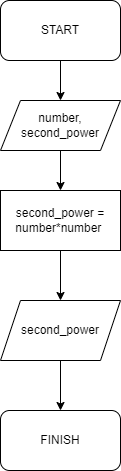

The diagram above was exported from draw.io. Its source (the exported page's mxGraphModel, read from the mxfile embedded in the PNG):
<mxGraphModel dx="839" dy="477" grid="1" gridSize="10" guides="1" tooltips="1" connect="1" arrows="1" fold="1" page="1" pageScale="1" pageWidth="850" pageHeight="1100" math="0" shadow="0">
  <root>
    <mxCell id="0" />
    <mxCell id="1" parent="0" />
    <mxCell id="XnkcTIKQYzETBFOH8aUO-1" value="FINISH" style="rounded=1;whiteSpace=wrap;html=1;fontSize=12;" vertex="1" parent="1">
      <mxGeometry x="360" y="460" width="120" height="60" as="geometry" />
    </mxCell>
    <mxCell id="XnkcTIKQYzETBFOH8aUO-5" value="" style="edgeStyle=orthogonalEdgeStyle;rounded=0;orthogonalLoop=1;jettySize=auto;html=1;fontSize=12;" edge="1" parent="1" source="XnkcTIKQYzETBFOH8aUO-3" target="XnkcTIKQYzETBFOH8aUO-4">
      <mxGeometry relative="1" as="geometry" />
    </mxCell>
    <mxCell id="XnkcTIKQYzETBFOH8aUO-3" value="START" style="rounded=1;whiteSpace=wrap;html=1;fontSize=12;" vertex="1" parent="1">
      <mxGeometry x="360" y="50" width="120" height="60" as="geometry" />
    </mxCell>
    <mxCell id="XnkcTIKQYzETBFOH8aUO-7" value="" style="edgeStyle=orthogonalEdgeStyle;rounded=0;orthogonalLoop=1;jettySize=auto;html=1;fontSize=12;" edge="1" parent="1" source="XnkcTIKQYzETBFOH8aUO-4" target="XnkcTIKQYzETBFOH8aUO-6">
      <mxGeometry relative="1" as="geometry" />
    </mxCell>
    <mxCell id="XnkcTIKQYzETBFOH8aUO-4" value="number, second_power" style="shape=parallelogram;perimeter=parallelogramPerimeter;whiteSpace=wrap;html=1;fixedSize=1;fontSize=12;" vertex="1" parent="1">
      <mxGeometry x="360" y="150" width="120" height="50" as="geometry" />
    </mxCell>
    <mxCell id="sPYBlsS9kEj5JiCpsR2w-3" value="" style="edgeStyle=orthogonalEdgeStyle;rounded=0;orthogonalLoop=1;jettySize=auto;html=1;fontSize=12;" edge="1" parent="1" source="XnkcTIKQYzETBFOH8aUO-6" target="sPYBlsS9kEj5JiCpsR2w-2">
      <mxGeometry relative="1" as="geometry" />
    </mxCell>
    <mxCell id="XnkcTIKQYzETBFOH8aUO-6" value="second_power = number*number&amp;nbsp;" style="rounded=0;whiteSpace=wrap;html=1;fontSize=12;" vertex="1" parent="1">
      <mxGeometry x="360" y="240" width="120" height="60" as="geometry" />
    </mxCell>
    <mxCell id="sPYBlsS9kEj5JiCpsR2w-4" value="" style="edgeStyle=orthogonalEdgeStyle;rounded=0;orthogonalLoop=1;jettySize=auto;html=1;fontSize=12;" edge="1" parent="1" source="sPYBlsS9kEj5JiCpsR2w-2" target="XnkcTIKQYzETBFOH8aUO-1">
      <mxGeometry relative="1" as="geometry" />
    </mxCell>
    <mxCell id="sPYBlsS9kEj5JiCpsR2w-2" value="second_power" style="shape=parallelogram;perimeter=parallelogramPerimeter;whiteSpace=wrap;html=1;fixedSize=1;fontSize=12;" vertex="1" parent="1">
      <mxGeometry x="360" y="350" width="120" height="60" as="geometry" />
    </mxCell>
  </root>
</mxGraphModel>